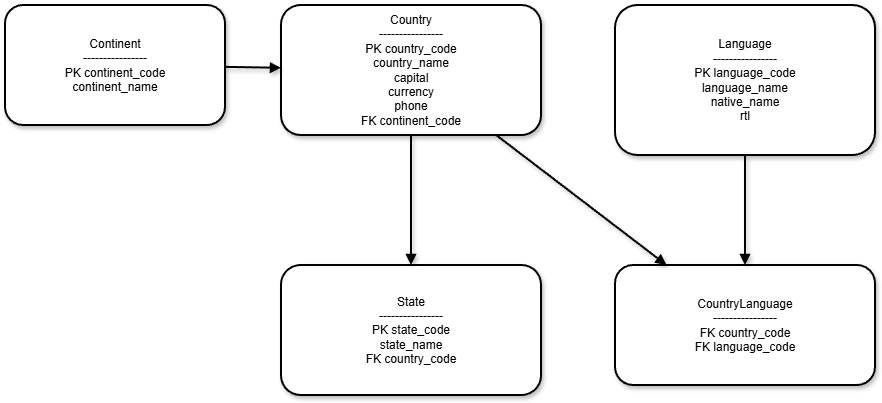

The diagram above was exported from draw.io. Its source (the exported page's mxGraphModel, read from the mxfile embedded in the PNG):
<mxGraphModel dx="872" dy="499" grid="1" gridSize="10" guides="1" tooltips="1" connect="1" arrows="1" fold="1" page="1" pageScale="1" pageWidth="827" pageHeight="1169" math="0" shadow="0">
  <root>
    <mxCell id="0" />
    <mxCell id="1" parent="0" />
    <mxCell id="dHlrY4jv04MMK5jjCJFB-1" parent="1" style="rounded=1;whiteSpace=wrap;html=1;labelBackgroundColor=none;shadow=1;strokeWidth=2;" value="Continent&#10;----------------&#10;PK continent_code&#10;continent_name" vertex="1">
      <mxGeometry height="120" width="220" x="40" y="40" as="geometry" />
    </mxCell>
    <mxCell id="dHlrY4jv04MMK5jjCJFB-2" parent="1" style="rounded=1;whiteSpace=wrap;html=1;labelBackgroundColor=none;shadow=1;strokeWidth=2;" value="Country&#10;----------------&#10;PK country_code&#10;country_name&#10;capital&#10;currency&#10;phone&#10;FK continent_code" vertex="1">
      <mxGeometry height="130" width="260" x="316" y="40" as="geometry" />
    </mxCell>
    <mxCell id="dHlrY4jv04MMK5jjCJFB-3" parent="1" style="rounded=1;whiteSpace=wrap;html=1;labelBackgroundColor=none;shadow=1;strokeWidth=2;" value="State&#10;----------------&#10;PK state_code&#10;state_name&#10;FK country_code" vertex="1">
      <mxGeometry height="130" width="260" x="316" y="300" as="geometry" />
    </mxCell>
    <mxCell id="dHlrY4jv04MMK5jjCJFB-4" parent="1" style="rounded=1;whiteSpace=wrap;html=1;labelBackgroundColor=none;shadow=1;strokeWidth=2;" value="Language&#10;----------------&#10;PK language_code&#10;language_name&#10;native_name&#10;rtl" vertex="1">
      <mxGeometry height="150" width="260" x="650" y="40" as="geometry" />
    </mxCell>
    <mxCell id="dHlrY4jv04MMK5jjCJFB-5" parent="1" style="rounded=1;whiteSpace=wrap;html=1;labelBackgroundColor=none;shadow=1;strokeWidth=2;" value="CountryLanguage&#10;----------------&#10;FK country_code&#10;FK language_code" vertex="1">
      <mxGeometry height="120" width="260" x="650" y="300" as="geometry" />
    </mxCell>
    <mxCell id="dHlrY4jv04MMK5jjCJFB-6" edge="1" parent="1" source="dHlrY4jv04MMK5jjCJFB-1" style="endArrow=block;html=1;labelBackgroundColor=none;fontColor=default;shadow=1;strokeWidth=2;" target="dHlrY4jv04MMK5jjCJFB-2">
      <mxGeometry relative="1" as="geometry" />
    </mxCell>
    <mxCell id="dHlrY4jv04MMK5jjCJFB-7" edge="1" parent="1" source="dHlrY4jv04MMK5jjCJFB-2" style="endArrow=block;html=1;labelBackgroundColor=none;fontColor=default;shadow=1;strokeWidth=2;" target="dHlrY4jv04MMK5jjCJFB-3">
      <mxGeometry relative="1" as="geometry" />
    </mxCell>
    <mxCell id="dHlrY4jv04MMK5jjCJFB-8" edge="1" parent="1" source="dHlrY4jv04MMK5jjCJFB-2" style="endArrow=block;html=1;labelBackgroundColor=none;fontColor=default;shadow=1;strokeWidth=2;" target="dHlrY4jv04MMK5jjCJFB-5">
      <mxGeometry relative="1" as="geometry" />
    </mxCell>
    <mxCell id="dHlrY4jv04MMK5jjCJFB-9" edge="1" parent="1" source="dHlrY4jv04MMK5jjCJFB-4" style="endArrow=block;html=1;labelBackgroundColor=none;fontColor=default;shadow=1;strokeWidth=2;" target="dHlrY4jv04MMK5jjCJFB-5">
      <mxGeometry relative="1" as="geometry" />
    </mxCell>
  </root>
</mxGraphModel>